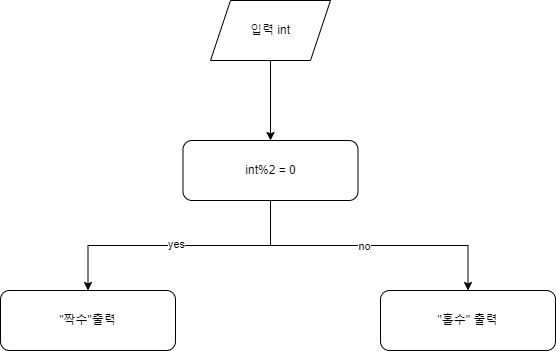

The diagram above was exported from draw.io. Its source (the exported page's mxGraphModel, read from the mxfile embedded in the PNG):
<mxGraphModel dx="1434" dy="746" grid="1" gridSize="10" guides="1" tooltips="1" connect="1" arrows="1" fold="1" page="1" pageScale="1" pageWidth="827" pageHeight="1169" math="0" shadow="0">
  <root>
    <mxCell id="0" />
    <mxCell id="1" parent="0" />
    <mxCell id="BWfcYxfrwdIrgaAXBNX9-46" style="edgeStyle=orthogonalEdgeStyle;rounded=0;orthogonalLoop=1;jettySize=auto;html=1;exitX=0.5;exitY=1;exitDx=0;exitDy=0;entryX=0.5;entryY=0;entryDx=0;entryDy=0;" edge="1" parent="1" source="BWfcYxfrwdIrgaAXBNX9-41" target="BWfcYxfrwdIrgaAXBNX9-42">
      <mxGeometry relative="1" as="geometry" />
    </mxCell>
    <mxCell id="BWfcYxfrwdIrgaAXBNX9-41" value="입력 int" style="shape=parallelogram;perimeter=parallelogramPerimeter;whiteSpace=wrap;html=1;fixedSize=1;" vertex="1" parent="1">
      <mxGeometry x="320" y="120" width="120" height="60" as="geometry" />
    </mxCell>
    <mxCell id="BWfcYxfrwdIrgaAXBNX9-47" style="edgeStyle=orthogonalEdgeStyle;rounded=0;orthogonalLoop=1;jettySize=auto;html=1;exitX=0.5;exitY=1;exitDx=0;exitDy=0;entryX=0.5;entryY=0;entryDx=0;entryDy=0;" edge="1" parent="1" source="BWfcYxfrwdIrgaAXBNX9-42" target="BWfcYxfrwdIrgaAXBNX9-44">
      <mxGeometry relative="1" as="geometry" />
    </mxCell>
    <mxCell id="BWfcYxfrwdIrgaAXBNX9-49" value="yes" style="edgeLabel;html=1;align=center;verticalAlign=middle;resizable=0;points=[];" vertex="1" connectable="0" parent="BWfcYxfrwdIrgaAXBNX9-47">
      <mxGeometry x="0.0275" y="-2" relative="1" as="geometry">
        <mxPoint as="offset" />
      </mxGeometry>
    </mxCell>
    <mxCell id="BWfcYxfrwdIrgaAXBNX9-48" style="edgeStyle=orthogonalEdgeStyle;rounded=0;orthogonalLoop=1;jettySize=auto;html=1;exitX=0.5;exitY=1;exitDx=0;exitDy=0;entryX=0.5;entryY=0;entryDx=0;entryDy=0;" edge="1" parent="1" source="BWfcYxfrwdIrgaAXBNX9-42" target="BWfcYxfrwdIrgaAXBNX9-45">
      <mxGeometry relative="1" as="geometry" />
    </mxCell>
    <mxCell id="BWfcYxfrwdIrgaAXBNX9-50" value="no" style="edgeLabel;html=1;align=center;verticalAlign=middle;resizable=0;points=[];" vertex="1" connectable="0" parent="BWfcYxfrwdIrgaAXBNX9-48">
      <mxGeometry x="-0.04" relative="1" as="geometry">
        <mxPoint as="offset" />
      </mxGeometry>
    </mxCell>
    <mxCell id="BWfcYxfrwdIrgaAXBNX9-42" value="int%2 = 0" style="rounded=1;whiteSpace=wrap;html=1;" vertex="1" parent="1">
      <mxGeometry x="292.5" y="260" width="175" height="60" as="geometry" />
    </mxCell>
    <mxCell id="BWfcYxfrwdIrgaAXBNX9-44" value="&lt;div&gt;&quot;짝수&quot;출력&lt;/div&gt;" style="rounded=1;whiteSpace=wrap;html=1;" vertex="1" parent="1">
      <mxGeometry x="110" y="410" width="175" height="60" as="geometry" />
    </mxCell>
    <mxCell id="BWfcYxfrwdIrgaAXBNX9-45" value="&quot;홀수&quot; 출력" style="rounded=1;whiteSpace=wrap;html=1;" vertex="1" parent="1">
      <mxGeometry x="490" y="410" width="175" height="60" as="geometry" />
    </mxCell>
  </root>
</mxGraphModel>